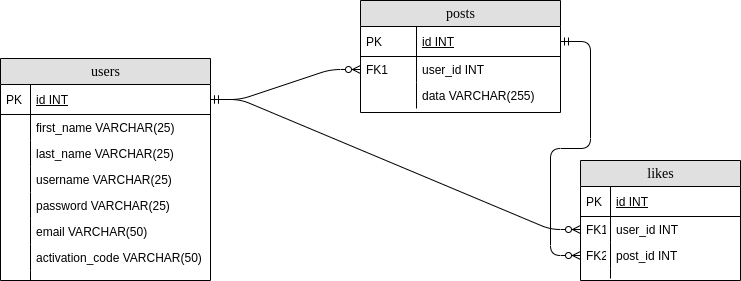

The diagram above was exported from draw.io. Its source (the exported page's mxGraphModel, read from the mxfile embedded in the PNG):
<mxGraphModel dx="1422" dy="713" grid="1" gridSize="10" guides="1" tooltips="1" connect="1" arrows="1" fold="1" page="1" pageScale="1" pageWidth="1100" pageHeight="850" background="#ffffff" math="0" shadow="0">
  <root>
    <mxCell id="0" />
    <mxCell id="1" parent="0" />
    <mxCell id="2e49270ec7c68f3f-1" value="posts" style="swimlane;html=1;fontStyle=0;childLayout=stackLayout;horizontal=1;startSize=26;fillColor=#e0e0e0;horizontalStack=0;resizeParent=1;resizeLast=0;collapsible=1;marginBottom=0;swimlaneFillColor=#ffffff;align=center;rounded=0;shadow=0;comic=0;labelBackgroundColor=none;strokeWidth=1;fontFamily=Verdana;fontSize=14" parent="1" vertex="1">
      <mxGeometry x="390" y="300" width="200" height="112" as="geometry" />
    </mxCell>
    <mxCell id="2e49270ec7c68f3f-4" value="&lt;span style=&quot;font-weight: normal&quot;&gt;id INT&lt;/span&gt;" style="shape=partialRectangle;top=0;left=0;right=0;bottom=1;html=1;align=left;verticalAlign=middle;fillColor=none;spacingLeft=60;spacingRight=4;whiteSpace=wrap;overflow=hidden;rotatable=0;points=[[0,0.5],[1,0.5]];portConstraint=eastwest;dropTarget=0;fontStyle=5;" parent="2e49270ec7c68f3f-1" vertex="1">
      <mxGeometry y="26" width="200" height="30" as="geometry" />
    </mxCell>
    <mxCell id="2e49270ec7c68f3f-5" value="&lt;span style=&quot;font-weight: normal&quot;&gt;PK&lt;/span&gt;" style="shape=partialRectangle;fontStyle=1;top=0;left=0;bottom=0;html=1;fillColor=none;align=left;verticalAlign=middle;spacingLeft=4;spacingRight=4;whiteSpace=wrap;overflow=hidden;rotatable=0;points=[];portConstraint=eastwest;part=1;" parent="2e49270ec7c68f3f-4" vertex="1" connectable="0">
      <mxGeometry width="56" height="30" as="geometry" />
    </mxCell>
    <mxCell id="2e49270ec7c68f3f-6" value="user_id INT" style="shape=partialRectangle;top=0;left=0;right=0;bottom=0;html=1;align=left;verticalAlign=top;fillColor=none;spacingLeft=60;spacingRight=4;whiteSpace=wrap;overflow=hidden;rotatable=0;points=[[0,0.5],[1,0.5]];portConstraint=eastwest;dropTarget=0;" parent="2e49270ec7c68f3f-1" vertex="1">
      <mxGeometry y="56" width="200" height="26" as="geometry" />
    </mxCell>
    <mxCell id="2e49270ec7c68f3f-7" value="FK1" style="shape=partialRectangle;top=0;left=0;bottom=0;html=1;fillColor=none;align=left;verticalAlign=top;spacingLeft=4;spacingRight=4;whiteSpace=wrap;overflow=hidden;rotatable=0;points=[];portConstraint=eastwest;part=1;" parent="2e49270ec7c68f3f-6" vertex="1" connectable="0">
      <mxGeometry width="56" height="26" as="geometry" />
    </mxCell>
    <mxCell id="QG94NL98Y2JfW5vqm3Eh-7" value="data VARCHAR(255)" style="shape=partialRectangle;top=0;left=0;right=0;bottom=0;html=1;align=left;verticalAlign=top;fillColor=none;spacingLeft=60;spacingRight=4;whiteSpace=wrap;overflow=hidden;rotatable=0;points=[[0,0.5],[1,0.5]];portConstraint=eastwest;dropTarget=0;" vertex="1" parent="2e49270ec7c68f3f-1">
      <mxGeometry y="82" width="200" height="26" as="geometry" />
    </mxCell>
    <mxCell id="QG94NL98Y2JfW5vqm3Eh-8" value="" style="shape=partialRectangle;top=0;left=0;bottom=0;html=1;fillColor=none;align=left;verticalAlign=top;spacingLeft=4;spacingRight=4;whiteSpace=wrap;overflow=hidden;rotatable=0;points=[];portConstraint=eastwest;part=1;" vertex="1" connectable="0" parent="QG94NL98Y2JfW5vqm3Eh-7">
      <mxGeometry width="56" height="26" as="geometry" />
    </mxCell>
    <mxCell id="2e49270ec7c68f3f-19" value="likes" style="swimlane;html=1;fontStyle=0;childLayout=stackLayout;horizontal=1;startSize=26;fillColor=#e0e0e0;horizontalStack=0;resizeParent=1;resizeLast=0;collapsible=1;marginBottom=0;swimlaneFillColor=#ffffff;align=center;rounded=0;shadow=0;comic=0;labelBackgroundColor=none;strokeWidth=1;fontFamily=Verdana;fontSize=14" parent="1" vertex="1">
      <mxGeometry x="610" y="460" width="160" height="120" as="geometry" />
    </mxCell>
    <mxCell id="2e49270ec7c68f3f-20" value="&lt;span style=&quot;font-weight: normal&quot;&gt;id INT&lt;/span&gt;" style="shape=partialRectangle;top=0;left=0;right=0;bottom=1;html=1;align=left;verticalAlign=middle;fillColor=none;spacingLeft=34;spacingRight=4;whiteSpace=wrap;overflow=hidden;rotatable=0;points=[[0,0.5],[1,0.5]];portConstraint=eastwest;dropTarget=0;fontStyle=5;" parent="2e49270ec7c68f3f-19" vertex="1">
      <mxGeometry y="26" width="160" height="30" as="geometry" />
    </mxCell>
    <mxCell id="2e49270ec7c68f3f-21" value="PK" style="shape=partialRectangle;top=0;left=0;bottom=0;html=1;fillColor=none;align=left;verticalAlign=middle;spacingLeft=4;spacingRight=4;whiteSpace=wrap;overflow=hidden;rotatable=0;points=[];portConstraint=eastwest;part=1;" parent="2e49270ec7c68f3f-20" vertex="1" connectable="0">
      <mxGeometry width="30" height="30" as="geometry" />
    </mxCell>
    <mxCell id="2e49270ec7c68f3f-22" value="user_id INT" style="shape=partialRectangle;top=0;left=0;right=0;bottom=0;html=1;align=left;verticalAlign=top;fillColor=none;spacingLeft=34;spacingRight=4;whiteSpace=wrap;overflow=hidden;rotatable=0;points=[[0,0.5],[1,0.5]];portConstraint=eastwest;dropTarget=0;" parent="2e49270ec7c68f3f-19" vertex="1">
      <mxGeometry y="56" width="160" height="26" as="geometry" />
    </mxCell>
    <mxCell id="2e49270ec7c68f3f-23" value="FK1" style="shape=partialRectangle;top=0;left=0;bottom=0;html=1;fillColor=none;align=left;verticalAlign=top;spacingLeft=4;spacingRight=4;whiteSpace=wrap;overflow=hidden;rotatable=0;points=[];portConstraint=eastwest;part=1;" parent="2e49270ec7c68f3f-22" vertex="1" connectable="0">
      <mxGeometry width="30" height="26" as="geometry" />
    </mxCell>
    <mxCell id="2e49270ec7c68f3f-24" value="post_id INT" style="shape=partialRectangle;top=0;left=0;right=0;bottom=0;html=1;align=left;verticalAlign=top;fillColor=none;spacingLeft=34;spacingRight=4;whiteSpace=wrap;overflow=hidden;rotatable=0;points=[[0,0.5],[1,0.5]];portConstraint=eastwest;dropTarget=0;" parent="2e49270ec7c68f3f-19" vertex="1">
      <mxGeometry y="82" width="160" height="26" as="geometry" />
    </mxCell>
    <mxCell id="2e49270ec7c68f3f-25" value="FK2" style="shape=partialRectangle;top=0;left=0;bottom=0;html=1;fillColor=none;align=left;verticalAlign=top;spacingLeft=4;spacingRight=4;whiteSpace=wrap;overflow=hidden;rotatable=0;points=[];portConstraint=eastwest;part=1;" parent="2e49270ec7c68f3f-24" vertex="1" connectable="0">
      <mxGeometry width="30" height="26" as="geometry" />
    </mxCell>
    <mxCell id="2e49270ec7c68f3f-28" value="" style="shape=partialRectangle;top=0;left=0;right=0;bottom=0;html=1;align=left;verticalAlign=top;fillColor=none;spacingLeft=34;spacingRight=4;whiteSpace=wrap;overflow=hidden;rotatable=0;points=[[0,0.5],[1,0.5]];portConstraint=eastwest;dropTarget=0;" parent="2e49270ec7c68f3f-19" vertex="1">
      <mxGeometry y="108" width="160" height="10" as="geometry" />
    </mxCell>
    <mxCell id="2e49270ec7c68f3f-29" value="" style="shape=partialRectangle;top=0;left=0;bottom=0;html=1;fillColor=none;align=left;verticalAlign=top;spacingLeft=4;spacingRight=4;whiteSpace=wrap;overflow=hidden;rotatable=0;points=[];portConstraint=eastwest;part=1;" parent="2e49270ec7c68f3f-28" vertex="1" connectable="0">
      <mxGeometry width="30" height="10" as="geometry" />
    </mxCell>
    <mxCell id="2e49270ec7c68f3f-80" value="users" style="swimlane;html=1;fontStyle=0;childLayout=stackLayout;horizontal=1;startSize=26;fillColor=#e0e0e0;horizontalStack=0;resizeParent=1;resizeLast=0;collapsible=1;marginBottom=0;swimlaneFillColor=#ffffff;align=center;rounded=0;shadow=0;comic=0;labelBackgroundColor=none;strokeWidth=1;fontFamily=Verdana;fontSize=14" parent="1" vertex="1">
      <mxGeometry x="30" y="358" width="210" height="222" as="geometry" />
    </mxCell>
    <mxCell id="2e49270ec7c68f3f-81" value="&lt;span style=&quot;font-weight: normal&quot;&gt;id INT&lt;/span&gt;" style="shape=partialRectangle;top=0;left=0;right=0;bottom=1;html=1;align=left;verticalAlign=middle;fillColor=none;spacingLeft=34;spacingRight=4;whiteSpace=wrap;overflow=hidden;rotatable=0;points=[[0,0.5],[1,0.5]];portConstraint=eastwest;dropTarget=0;fontStyle=5;" parent="2e49270ec7c68f3f-80" vertex="1">
      <mxGeometry y="26" width="210" height="30" as="geometry" />
    </mxCell>
    <mxCell id="2e49270ec7c68f3f-82" value="PK" style="shape=partialRectangle;top=0;left=0;bottom=0;html=1;fillColor=none;align=left;verticalAlign=middle;spacingLeft=4;spacingRight=4;whiteSpace=wrap;overflow=hidden;rotatable=0;points=[];portConstraint=eastwest;part=1;" parent="2e49270ec7c68f3f-81" vertex="1" connectable="0">
      <mxGeometry width="30" height="30" as="geometry" />
    </mxCell>
    <mxCell id="2e49270ec7c68f3f-83" value="first_name VARCHAR(25)" style="shape=partialRectangle;top=0;left=0;right=0;bottom=0;html=1;align=left;verticalAlign=top;fillColor=none;spacingLeft=34;spacingRight=4;whiteSpace=wrap;overflow=hidden;rotatable=0;points=[[0,0.5],[1,0.5]];portConstraint=eastwest;dropTarget=0;" parent="2e49270ec7c68f3f-80" vertex="1">
      <mxGeometry y="56" width="210" height="26" as="geometry" />
    </mxCell>
    <mxCell id="2e49270ec7c68f3f-84" value="" style="shape=partialRectangle;top=0;left=0;bottom=0;html=1;fillColor=none;align=left;verticalAlign=top;spacingLeft=4;spacingRight=4;whiteSpace=wrap;overflow=hidden;rotatable=0;points=[];portConstraint=eastwest;part=1;" parent="2e49270ec7c68f3f-83" vertex="1" connectable="0">
      <mxGeometry width="30" height="26" as="geometry" />
    </mxCell>
    <mxCell id="2e49270ec7c68f3f-85" value="last_name VARCHAR(25)" style="shape=partialRectangle;top=0;left=0;right=0;bottom=0;html=1;align=left;verticalAlign=top;fillColor=none;spacingLeft=34;spacingRight=4;whiteSpace=wrap;overflow=hidden;rotatable=0;points=[[0,0.5],[1,0.5]];portConstraint=eastwest;dropTarget=0;" parent="2e49270ec7c68f3f-80" vertex="1">
      <mxGeometry y="82" width="210" height="26" as="geometry" />
    </mxCell>
    <mxCell id="2e49270ec7c68f3f-86" value="" style="shape=partialRectangle;top=0;left=0;bottom=0;html=1;fillColor=none;align=left;verticalAlign=top;spacingLeft=4;spacingRight=4;whiteSpace=wrap;overflow=hidden;rotatable=0;points=[];portConstraint=eastwest;part=1;" parent="2e49270ec7c68f3f-85" vertex="1" connectable="0">
      <mxGeometry width="30" height="26" as="geometry" />
    </mxCell>
    <mxCell id="2e49270ec7c68f3f-87" value="username VARCHAR(25)" style="shape=partialRectangle;top=0;left=0;right=0;bottom=0;html=1;align=left;verticalAlign=top;fillColor=none;spacingLeft=34;spacingRight=4;whiteSpace=wrap;overflow=hidden;rotatable=0;points=[[0,0.5],[1,0.5]];portConstraint=eastwest;dropTarget=0;" parent="2e49270ec7c68f3f-80" vertex="1">
      <mxGeometry y="108" width="210" height="26" as="geometry" />
    </mxCell>
    <mxCell id="2e49270ec7c68f3f-88" value="" style="shape=partialRectangle;top=0;left=0;bottom=0;html=1;fillColor=none;align=left;verticalAlign=top;spacingLeft=4;spacingRight=4;whiteSpace=wrap;overflow=hidden;rotatable=0;points=[];portConstraint=eastwest;part=1;" parent="2e49270ec7c68f3f-87" vertex="1" connectable="0">
      <mxGeometry width="30" height="26" as="geometry" />
    </mxCell>
    <mxCell id="QG94NL98Y2JfW5vqm3Eh-1" value="password VARCHAR(25)" style="shape=partialRectangle;top=0;left=0;right=0;bottom=0;html=1;align=left;verticalAlign=top;fillColor=none;spacingLeft=34;spacingRight=4;whiteSpace=wrap;overflow=hidden;rotatable=0;points=[[0,0.5],[1,0.5]];portConstraint=eastwest;dropTarget=0;" vertex="1" parent="2e49270ec7c68f3f-80">
      <mxGeometry y="134" width="210" height="26" as="geometry" />
    </mxCell>
    <mxCell id="QG94NL98Y2JfW5vqm3Eh-2" value="" style="shape=partialRectangle;top=0;left=0;bottom=0;html=1;fillColor=none;align=left;verticalAlign=top;spacingLeft=4;spacingRight=4;whiteSpace=wrap;overflow=hidden;rotatable=0;points=[];portConstraint=eastwest;part=1;" vertex="1" connectable="0" parent="QG94NL98Y2JfW5vqm3Eh-1">
      <mxGeometry width="30" height="26" as="geometry" />
    </mxCell>
    <mxCell id="QG94NL98Y2JfW5vqm3Eh-3" value="email VARCHAR(50)" style="shape=partialRectangle;top=0;left=0;right=0;bottom=0;html=1;align=left;verticalAlign=top;fillColor=none;spacingLeft=34;spacingRight=4;whiteSpace=wrap;overflow=hidden;rotatable=0;points=[[0,0.5],[1,0.5]];portConstraint=eastwest;dropTarget=0;" vertex="1" parent="2e49270ec7c68f3f-80">
      <mxGeometry y="160" width="210" height="26" as="geometry" />
    </mxCell>
    <mxCell id="QG94NL98Y2JfW5vqm3Eh-4" value="" style="shape=partialRectangle;top=0;left=0;bottom=0;html=1;fillColor=none;align=left;verticalAlign=top;spacingLeft=4;spacingRight=4;whiteSpace=wrap;overflow=hidden;rotatable=0;points=[];portConstraint=eastwest;part=1;" vertex="1" connectable="0" parent="QG94NL98Y2JfW5vqm3Eh-3">
      <mxGeometry width="30" height="26" as="geometry" />
    </mxCell>
    <mxCell id="QG94NL98Y2JfW5vqm3Eh-5" value="activation_code VARCHAR(50)" style="shape=partialRectangle;top=0;left=0;right=0;bottom=0;html=1;align=left;verticalAlign=top;fillColor=none;spacingLeft=34;spacingRight=4;whiteSpace=wrap;overflow=hidden;rotatable=0;points=[[0,0.5],[1,0.5]];portConstraint=eastwest;dropTarget=0;" vertex="1" parent="2e49270ec7c68f3f-80">
      <mxGeometry y="186" width="210" height="26" as="geometry" />
    </mxCell>
    <mxCell id="QG94NL98Y2JfW5vqm3Eh-6" value="" style="shape=partialRectangle;top=0;left=0;bottom=0;html=1;fillColor=none;align=left;verticalAlign=top;spacingLeft=4;spacingRight=4;whiteSpace=wrap;overflow=hidden;rotatable=0;points=[];portConstraint=eastwest;part=1;" vertex="1" connectable="0" parent="QG94NL98Y2JfW5vqm3Eh-5">
      <mxGeometry width="30" height="26" as="geometry" />
    </mxCell>
    <mxCell id="2e49270ec7c68f3f-89" value="" style="shape=partialRectangle;top=0;left=0;right=0;bottom=0;html=1;align=left;verticalAlign=top;fillColor=none;spacingLeft=34;spacingRight=4;whiteSpace=wrap;overflow=hidden;rotatable=0;points=[[0,0.5],[1,0.5]];portConstraint=eastwest;dropTarget=0;" parent="2e49270ec7c68f3f-80" vertex="1">
      <mxGeometry y="212" width="210" height="10" as="geometry" />
    </mxCell>
    <mxCell id="2e49270ec7c68f3f-90" value="" style="shape=partialRectangle;top=0;left=0;bottom=0;html=1;fillColor=none;align=left;verticalAlign=top;spacingLeft=4;spacingRight=4;whiteSpace=wrap;overflow=hidden;rotatable=0;points=[];portConstraint=eastwest;part=1;" parent="2e49270ec7c68f3f-89" vertex="1" connectable="0">
      <mxGeometry width="30" height="10" as="geometry" />
    </mxCell>
    <mxCell id="QG94NL98Y2JfW5vqm3Eh-9" value="" style="edgeStyle=entityRelationEdgeStyle;fontSize=12;html=1;endArrow=ERzeroToMany;startArrow=ERmandOne;exitX=1;exitY=0.5;exitDx=0;exitDy=0;entryX=0;entryY=0.5;entryDx=0;entryDy=0;" edge="1" parent="1" source="2e49270ec7c68f3f-81" target="2e49270ec7c68f3f-6">
      <mxGeometry width="100" height="100" relative="1" as="geometry">
        <mxPoint x="420" y="530" as="sourcePoint" />
        <mxPoint x="520" y="430" as="targetPoint" />
      </mxGeometry>
    </mxCell>
    <mxCell id="QG94NL98Y2JfW5vqm3Eh-10" value="" style="edgeStyle=entityRelationEdgeStyle;fontSize=12;html=1;endArrow=ERzeroToMany;startArrow=ERmandOne;exitX=1;exitY=0.5;exitDx=0;exitDy=0;entryX=0;entryY=0.5;entryDx=0;entryDy=0;" edge="1" parent="1" source="2e49270ec7c68f3f-81" target="2e49270ec7c68f3f-22">
      <mxGeometry width="100" height="100" relative="1" as="geometry">
        <mxPoint x="250" y="409" as="sourcePoint" />
        <mxPoint x="400" y="379" as="targetPoint" />
      </mxGeometry>
    </mxCell>
    <mxCell id="QG94NL98Y2JfW5vqm3Eh-11" value="" style="edgeStyle=entityRelationEdgeStyle;fontSize=12;html=1;endArrow=ERzeroToMany;startArrow=ERmandOne;entryX=0;entryY=0.5;entryDx=0;entryDy=0;exitX=1;exitY=0.5;exitDx=0;exitDy=0;" edge="1" parent="1" source="2e49270ec7c68f3f-4" target="2e49270ec7c68f3f-24">
      <mxGeometry width="100" height="100" relative="1" as="geometry">
        <mxPoint x="340" y="330" as="sourcePoint" />
        <mxPoint x="410" y="389" as="targetPoint" />
      </mxGeometry>
    </mxCell>
  </root>
</mxGraphModel>